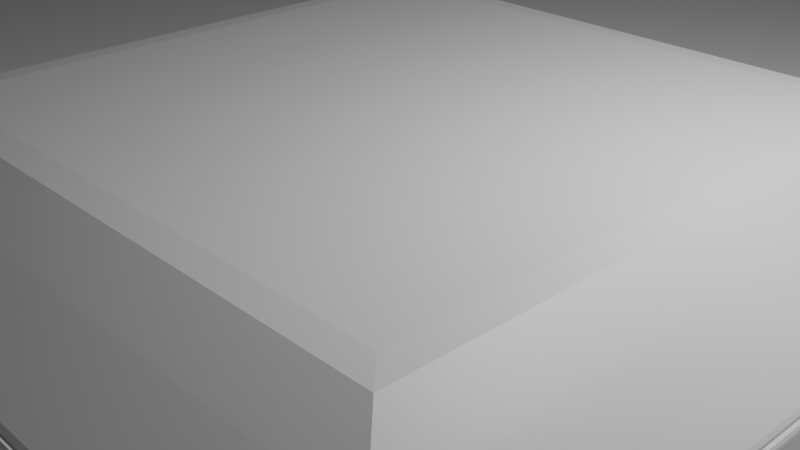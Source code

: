 # Source: podium.blend  (saved by Blender 3.3.6; exported with 4.5.12 LTS)
import bpy
from mathutils import Matrix  # noqa: F401  (used for matrix-valued properties, if any)

bpy.ops.wm.read_factory_settings(use_empty=True)
scene = bpy.context.scene
scene.name = 'Scene'

# ---- collections
col_collection = bpy.data.collections.new('Collection'); scene.collection.children.link(col_collection)

# ---- materials (node trees are filled in below, after node groups)
mat_material = bpy.data.materials.new('Material')
mat_material.alpha_threshold = 0.0
mat_material.use_transparent_shadow = False
mat_material.roughness = 0.5
mat_material.line_color = (0.0, 0.0, 0.0, 1.0)

# ---- material node trees
mat_material.use_nodes = True; mat_material.node_tree.nodes.clear()
_N = mat_material.node_tree.nodes; _L = mat_material.node_tree.links
n0 = _N.new('ShaderNodeOutputMaterial'); n0.name = 'Material Output'; n0.location = (300, 300)
n1 = _N.new('ShaderNodeBsdfPrincipled'); n1.name = 'Principled BSDF'; n1.location = (10, 300)
n1.distribution = 'GGX'
n1.subsurface_method = 'RANDOM_WALK_SKIN'
n1.inputs[3].default_value = 1.45
n1.inputs[27].default_value = (0.0, 0.0, 0.0, 1.0)
n1.inputs[28].default_value = 1.0
_L.new(n1.outputs[0], n0.inputs[0])
n0.is_active_output = True

# ---- world
world_world = bpy.data.worlds.new('World'); scene.world = world_world
world_world.use_nodes = True; world_world.node_tree.nodes.clear()
_N = world_world.node_tree.nodes; _L = world_world.node_tree.links
n0 = _N.new('ShaderNodeOutputWorld'); n0.name = 'World Output'; n0.location = (300, 300)
n1 = _N.new('ShaderNodeBackground'); n1.name = 'Background'; n1.location = (10, 300)
n1.inputs[0].default_value = (0.05088, 0.05088, 0.05088, 1.0)
_L.new(n1.outputs[0], n0.inputs[0])
n0.is_active_output = True
world_world.color = (0.05088, 0.05088, 0.05088)
world_world.use_sun_shadow = False
world_world.sun_shadow_jitter_overblur = 0.0

# ---- cameras
cam_camera = bpy.data.cameras.new('Camera')
cam_camera.clip_end = 100.0
cam_camera.ortho_scale = 7.314

# ---- lights
light_light = bpy.data.lights.new('Light', 'POINT')
light_light.transmission_factor = 0.0
light_light.energy = 1000.0
light_light.shadow_soft_size = 0.1
light_light.shadow_maximum_resolution = 0.006
light_light.use_absolute_resolution = True

# ---- meshes
me_cube = bpy.data.meshes.new('Cube')
me_cube.from_pydata([(0.7041, 0.7041, -2.371), (0.6462, 0.6462, -2.417), (0.6462, -0.6462, -2.417), (0.7041, -0.7041, -2.371), (-0.7041, 0.7041, -2.371), (-0.6462, 0.6462, -2.417), (-0.6462, -0.6462, -2.417), (-0.7041, -0.7041, -2.371), (0.9514, 1.0, 0.9514), (0.9514, 0.9514, 1.0), (1.0, 0.9514, 0.9514), (0.9514, 0.9935, 0.9757), (0.9757, 0.9935, 0.9514), (0.9747, 0.9872, 0.9747), (0.9757, 0.9514, 0.9935), (0.9514, 0.9757, 0.9935), (0.9747, 0.9747, 0.9872), (0.9935, 0.9757, 0.9514), (0.9935, 0.9514, 0.9757), (0.9872, 0.9747, 0.9747), (1.0, -0.9514, 0.9514), (0.9514, -0.9514, 1.0), (0.9514, -1.0, 0.9514), (0.9935, -0.9514, 0.9757), (0.9935, -0.9757, 0.9514), (0.9872, -0.9747, 0.9747), (0.9514, -0.9757, 0.9935), (0.9757, -0.9514, 0.9935), (0.9747, -0.9747, 0.9872), (0.9757, -0.9935, 0.9514), (0.9514, -0.9935, 0.9757), (0.9747, -0.9872, 0.9747), (-0.9514, 1.0, 0.9514), (-1.0, 0.9514, 0.9514), (-0.9514, 0.9514, 1.0), (-0.9757, 0.9935, 0.9514), (-0.9514, 0.9935, 0.9757), (-0.9747, 0.9872, 0.9747), (-0.9935, 0.9514, 0.9757), (-0.9935, 0.9757, 0.9514), (-0.9872, 0.9747, 0.9747), (-0.9514, 0.9757, 0.9935), (-0.9757, 0.9514, 0.9935), (-0.9747, 0.9747, 0.9872), (-1.0, -0.9514, 0.9514), (-0.9514, -1.0, 0.9514), (-0.9514, -0.9514, 1.0), (-0.9935, -0.9757, 0.9514), (-0.9935, -0.9514, 0.9757), (-0.9872, -0.9747, 0.9747), (-0.9514, -0.9935, 0.9757), (-0.9757, -0.9935, 0.9514), (-0.9747, -0.9872, 0.9747), (-0.9757, -0.9514, 0.9935), (-0.9514, -0.9757, 0.9935), (-0.9747, -0.9747, 0.9872), (-1.0, 0.9514, -0.9514), (-0.9514, 1.0, -0.9514), (-0.9928, 0.9753, -0.9514), (-0.9985, 0.9637, -0.9821), (-0.9924, 0.9814, -0.9799), (-0.9637, 0.9985, -0.9821), (-0.9753, 0.9928, -0.9514), (-0.9814, 0.9924, -0.9799), (-0.9949, 0.9778, -1.017), (-0.9778, 0.9949, -1.017), (-0.9878, 0.9878, -1.001), (-0.9514, -1.0, -0.9514), (-1.0, -0.9514, -0.9514), (-0.9778, -0.9949, -1.017), (-0.9949, -0.9778, -1.017), (-0.9878, -0.9878, -1.001), (-0.9753, -0.9928, -0.9514), (-0.9637, -0.9985, -0.9821), (-0.9814, -0.9924, -0.9799), (-0.9985, -0.9637, -0.9821), (-0.9928, -0.9753, -0.9514), (-0.9924, -0.9814, -0.9799), (0.9514, 1.0, -0.9514), (1.0, 0.9514, -0.9514), (0.9753, 0.9928, -0.9514), (0.9637, 0.9985, -0.9821), (0.9814, 0.9924, -0.9799), (0.9985, 0.9637, -0.9821), (0.9928, 0.9753, -0.9514), (0.9924, 0.9814, -0.9799), (0.9778, 0.9949, -1.017), (0.9949, 0.9778, -1.017), (0.9878, 0.9878, -1.001), (1.0, -0.9514, -0.9514), (0.9514, -1.0, -0.9514), (0.9928, -0.9753, -0.9514), (0.9985, -0.9637, -0.9821), (0.9924, -0.9814, -0.9799), (0.9637, -0.9985, -0.9821), (0.9753, -0.9928, -0.9514), (0.9814, -0.9924, -0.9799), (0.9949, -0.9778, -1.017), (0.9778, -0.9949, -1.017), (0.9878, -0.9878, -1.001), (-0.83, 0.7827, -1.811), (-0.7827, 0.83, -1.811), (-0.8103, 0.8103, -1.902), (-0.8154, 0.8154, -1.815), (-0.8147, 0.8147, -1.846), (-0.8064, 0.8203, -1.857), (-0.8203, 0.8064, -1.857), (-0.83, -0.7827, -1.811), (-0.8103, -0.8103, -1.902), (-0.7827, -0.83, -1.811), (-0.8203, -0.8064, -1.857), (-0.8147, -0.8147, -1.846), (-0.8064, -0.8203, -1.857), (-0.8154, -0.8154, -1.815), (0.7827, 0.83, -1.811), (0.83, 0.7827, -1.811), (0.8103, 0.8103, -1.902), (0.8154, 0.8154, -1.815), (0.8147, 0.8147, -1.846), (0.8203, 0.8064, -1.857), (0.8064, 0.8203, -1.857), (0.7827, -0.83, -1.811), (0.8103, -0.8103, -1.902), (0.83, -0.7827, -1.811), (0.8064, -0.8203, -1.857), (0.8147, -0.8147, -1.846), (0.8203, -0.8064, -1.857), (0.8154, -0.8154, -1.815), (-0.9805, 0.9332, -1.093), (-0.9879, 0.9879, -1.003), (-0.9332, 0.9805, -1.093), (-0.9866, 0.9607, -1.048), (-0.975, 0.975, -1.06), (-0.9607, 0.9866, -1.048), (-0.9659, 0.9659, -1.097), (-0.9805, -0.9332, -1.093), (-0.9332, -0.9805, -1.093), (-0.9879, -0.9879, -1.003), (-0.9659, -0.9659, -1.097), (-0.975, -0.975, -1.06), (-0.9607, -0.9866, -1.048), (-0.9866, -0.9607, -1.048), (0.9332, 0.9805, -1.093), (0.9879, 0.9879, -1.003), (0.9805, 0.9332, -1.093), (0.9607, 0.9866, -1.048), (0.975, 0.975, -1.06), (0.9866, 0.9607, -1.048), (0.9659, 0.9659, -1.097), (0.9332, -0.9805, -1.093), (0.9805, -0.9332, -1.093), (0.9879, -0.9879, -1.003), (0.9659, -0.9659, -1.097), (0.975, -0.975, -1.06), (0.9866, -0.9607, -1.048), (0.9607, -0.9866, -1.048)], [], [(90, 22, 45, 67), (68, 44, 33, 56), (0, 4, 102, 116), (143, 129, 65, 86), (9, 34, 46, 21), (79, 10, 20, 89), (100, 107, 135, 128), (123, 115, 144, 150), (3, 0, 116, 122), (5, 1, 2, 6), (114, 101, 130, 142), (109, 121, 149, 136), (5, 6, 7, 4), (1, 5, 4, 0), (6, 2, 3, 7), (2, 1, 0, 3), (7, 3, 122, 108), (8, 11, 13, 12), (11, 15, 16, 13), (9, 14, 16, 15), (14, 18, 19, 16), (10, 17, 19, 18), (17, 12, 13, 19), (13, 16, 19), (20, 23, 25, 24), (23, 27, 28, 25), (21, 26, 28, 27), (26, 30, 31, 28), (22, 29, 31, 30), (29, 24, 25, 31), (25, 28, 31), (32, 35, 37, 36), (35, 39, 40, 37), (33, 38, 40, 39), (38, 42, 43, 40), (34, 41, 43, 42), (41, 36, 37, 43), (37, 40, 43), (44, 47, 49, 48), (47, 51, 52, 49), (45, 50, 52, 51), (50, 54, 55, 52), (46, 53, 55, 54), (53, 48, 49, 55), (49, 52, 55), (56, 58, 60, 59), (58, 62, 63, 60), (57, 61, 63, 62), (61, 65, 66, 63), (129, 137, 70, 64), (64, 59, 60, 66), (60, 63, 66), (137, 151, 98, 69), (69, 73, 74, 71), (67, 72, 74, 73), (72, 76, 77, 74), (68, 75, 77, 76), (75, 70, 71, 77), (71, 74, 77), (78, 80, 82, 81), (80, 84, 85, 82), (79, 83, 85, 84), (83, 87, 88, 85), (151, 97, 99, 98), (86, 81, 82, 88), (82, 85, 88), (89, 91, 93, 92), (91, 95, 96, 93), (90, 94, 96, 95), (94, 98, 99, 96), (97, 92, 93, 99), (93, 96, 99), (137, 69, 71, 70), (64, 70, 75, 59), (59, 75, 68, 56), (129, 64, 66, 65), (86, 65, 61, 81), (81, 61, 57, 78), (10, 79, 84, 17), (17, 84, 80, 12), (12, 80, 78, 8), (67, 45, 51, 72), (72, 51, 47, 76), (76, 47, 44, 68), (22, 90, 95, 29), (29, 95, 91, 24), (24, 91, 89, 20), (32, 57, 62, 35), (35, 62, 58, 39), (39, 58, 56, 33), (21, 46, 54, 26), (26, 54, 50, 30), (30, 50, 45, 22), (9, 21, 27, 14), (14, 27, 23, 18), (18, 23, 20, 10), (151, 143, 87, 97), (69, 98, 94, 73), (73, 94, 90, 67), (46, 34, 42, 53), (53, 42, 38, 48), (48, 38, 33, 44), (34, 9, 15, 41), (41, 15, 11, 36), (36, 11, 8, 32), (143, 86, 88, 87), (97, 87, 83, 92), (92, 83, 79, 89), (57, 32, 8, 78), (100, 103, 104, 106), (101, 105, 104, 103), (102, 106, 104, 105), (107, 110, 111, 113), (108, 112, 111, 110), (109, 113, 111, 112), (114, 117, 118, 120), (115, 119, 118, 117), (116, 120, 118, 119), (121, 124, 125, 127), (122, 126, 125, 124), (123, 127, 125, 126), (128, 131, 132, 134), (129, 133, 132, 131), (130, 134, 132, 133), (135, 138, 139, 141), (136, 140, 139, 138), (137, 141, 139, 140), (142, 145, 146, 148), (143, 147, 146, 145), (144, 148, 146, 147), (149, 152, 153, 155), (150, 154, 153, 152), (151, 155, 153, 154), (102, 108, 110, 106), (106, 110, 107, 100), (116, 102, 105, 120), (120, 105, 101, 114), (108, 122, 124, 112), (112, 124, 121, 109), (122, 116, 119, 126), (126, 119, 115, 123), (128, 135, 141, 131), (131, 141, 137, 129), (142, 130, 133, 145), (145, 133, 129, 143), (136, 149, 155, 140), (140, 155, 151, 137), (150, 144, 147, 154), (154, 147, 143, 151), (130, 101, 103, 134), (134, 103, 100, 128), (109, 136, 138, 113), (113, 138, 135, 107), (144, 115, 117, 148), (148, 117, 114, 142), (123, 150, 152, 127), (127, 152, 149, 121), (4, 7, 108, 102)])
_uv = me_cube.uv_layers.new(name='UVMap')
_uv.uv.foreach_set('vector', [0.3811, 0.7561, 0.6189, 0.7561, 0.6189, 0.9939, 0.3811, 0.9939, 0.3811, 0.00607, 0.6189, 0.00607, 0.6189, 0.2439, 0.3811, 0.2439, 0.338, 0.537, 0.162, 0.537, 0.1487, 0.5237, 0.3513, 0.5237, 0.3735, 0.4995, 0.1265, 0.4995, 0.1278, 0.5, 0.3722, 0.5, 0.6311, 0.5061, 0.8689, 0.5061, 0.8689, 0.7439, 0.6311, 0.7439, 0.3811, 0.5061, 0.6189, 0.5061, 0.6189, 0.7439, 0.3811, 0.7439, 0.1462, 0.5272, 0.1462, 0.7228, 0.1274, 0.7416, 0.1274, 0.5084, 0.3538, 0.7228, 0.3538, 0.5272, 0.3726, 0.5084, 0.3726, 0.7416, 0.338, 0.713, 0.338, 0.537, 0.3513, 0.5237, 0.3513, 0.7263, 0.1692, 0.5442, 0.3308, 0.5442, 0.3308, 0.7058, 0.1692, 0.7058, 0.3478, 0.5212, 0.1522, 0.5212, 0.1334, 0.5024, 0.3666, 0.5024, 0.1522, 0.7288, 0.3478, 0.7288, 0.3666, 0.7476, 0.1334, 0.7476, 0.1692, 0.5442, 0.1692, 0.7058, 0.162, 0.713, 0.162, 0.537, 0.3308, 0.5442, 0.1692, 0.5442, 0.162, 0.537, 0.338, 0.537, 0.1692, 0.7058, 0.3308, 0.7058, 0.338, 0.713, 0.162, 0.713, 0.3308, 0.7058, 0.3308, 0.5442, 0.338, 0.537, 0.338, 0.713, 0.162, 0.713, 0.338, 0.713, 0.3513, 0.7263, 0.1487, 0.7263, 0.6189, 0.4939, 0.622, 0.4939, 0.6218, 0.4968, 0.6189, 0.497, 0.622, 0.4939, 0.625, 0.4939, 0.625, 0.4968, 0.6218, 0.4968, 0.6311, 0.5061, 0.628, 0.5061, 0.6282, 0.5, 0.6311, 0.5, 0.628, 0.5061, 0.622, 0.5061, 0.6218, 0.5032, 0.6282, 0.5, 0.6189, 0.5061, 0.6189, 0.503, 0.6218, 0.5032, 0.622, 0.5061, 0.6189, 0.503, 0.6189, 0.497, 0.6218, 0.4968, 0.6218, 0.5032, 0.6218, 0.4968, 0.625, 0.4968, 0.6218, 0.4984, 0.6189, 0.7439, 0.622, 0.7439, 0.6218, 0.7468, 0.6189, 0.747, 0.622, 0.7439, 0.628, 0.7439, 0.6282, 0.75, 0.6218, 0.7468, 0.6311, 0.7439, 0.6311, 0.75, 0.6282, 0.75, 0.628, 0.7439, 0.625, 0.7561, 0.622, 0.7561, 0.6218, 0.7532, 0.625, 0.7532, 0.6189, 0.7561, 0.6189, 0.753, 0.6218, 0.7532, 0.622, 0.7561, 0.6189, 0.753, 0.6189, 0.747, 0.6218, 0.7468, 0.6218, 0.7532, 0.6218, 0.7516, 0.625, 0.7532, 0.6218, 0.7532, 0.6189, 0.2561, 0.6189, 0.253, 0.6218, 0.2532, 0.622, 0.2561, 0.6189, 0.253, 0.6189, 0.247, 0.6218, 0.2468, 0.6218, 0.2532, 0.6189, 0.2439, 0.622, 0.2439, 0.6218, 0.2468, 0.6189, 0.247, 0.622, 0.2439, 0.625, 0.2439, 0.625, 0.2468, 0.6218, 0.2468, 0.8689, 0.5061, 0.8689, 0.5, 0.875, 0.5032, 0.875, 0.5061, 0.625, 0.2561, 0.622, 0.2561, 0.6218, 0.2532, 0.625, 0.25, 0.6218, 0.2484, 0.6218, 0.2468, 0.625, 0.2468, 0.6189, 0.00607, 0.6189, 0.003039, 0.6218, 0.003167, 0.622, 0.00607, 0.6189, 0.003039, 0.6189, 0.0, 0.6218, 0.0, 0.6218, 0.003167, 0.6189, 0.9939, 0.622, 0.9939, 0.6218, 1.0, 0.6189, 1.0, 0.622, 0.9939, 0.625, 0.9939, 0.625, 1.0, 0.6218, 1.0, 0.8689, 0.7439, 0.875, 0.7439, 0.875, 0.7468, 0.8689, 0.75, 0.625, 0.00607, 0.622, 0.00607, 0.6218, 0.003167, 0.625, 0.003167, 0.6218, 0.003167, 0.6218, 0.0, 0.625, 0.003167, 0.3811, 0.2439, 0.3811, 0.2469, 0.3775, 0.2477, 0.3772, 0.2455, 0.3811, 0.2469, 0.3811, 0.2531, 0.3775, 0.2523, 0.3775, 0.2477, 0.3811, 0.2561, 0.3772, 0.2545, 0.3775, 0.2523, 0.3811, 0.2531, 0.3772, 0.2545, 0.375, 0.2528, 0.375, 0.25, 0.3775, 0.2523, 0.1245, 0.5015, 0.1245, 0.7485, 0.125, 0.7472, 0.125, 0.5028, 0.375, 0.2472, 0.3772, 0.2455, 0.3775, 0.2477, 0.375, 0.2485, 0.3775, 0.2477, 0.3775, 0.2491, 0.375, 0.2485, 0.1265, 0.7505, 0.3735, 0.7505, 0.3722, 0.75, 0.1278, 0.75, 0.375, 0.9972, 0.3772, 0.9955, 0.3775, 1.0, 0.375, 1.0, 0.3811, 0.9939, 0.3811, 1.0, 0.3775, 1.0, 0.3772, 0.9955, 0.3811, 0.0, 0.3811, 0.003091, 0.3775, 0.002323, 0.3775, 0.0, 0.3811, 0.00607, 0.3772, 0.00454, 0.3775, 0.002323, 0.3811, 0.003091, 0.3772, 0.00454, 0.375, 0.002774, 0.375, 0.00152, 0.3775, 0.002323, 0.375, 0.00152, 0.3775, 0.0, 0.3775, 0.002323, 0.3811, 0.4939, 0.3811, 0.4969, 0.3775, 0.4977, 0.3772, 0.4955, 0.3811, 0.4969, 0.3811, 0.5031, 0.3775, 0.5023, 0.3775, 0.4977, 0.3811, 0.5061, 0.3772, 0.5045, 0.3775, 0.5023, 0.3811, 0.5031, 0.3772, 0.5045, 0.3744, 0.5005, 0.3735, 0.5, 0.3775, 0.5023, 0.3749, 0.7499, 0.3745, 0.7472, 0.3749, 0.75, 0.3749, 0.75, 0.375, 0.4972, 0.3772, 0.4955, 0.3775, 0.4977, 0.375, 0.4985, 0.3775, 0.4977, 0.3775, 0.4991, 0.375, 0.4985, 0.3811, 0.7439, 0.3811, 0.7469, 0.3775, 0.7477, 0.3772, 0.7455, 0.3811, 0.7469, 0.3811, 0.7531, 0.3775, 0.7523, 0.3775, 0.7477, 0.3811, 0.7561, 0.3772, 0.7545, 0.3775, 0.7523, 0.3811, 0.7531, 0.3772, 0.7545, 0.375, 0.7528, 0.375, 0.7515, 0.3775, 0.7523, 0.3745, 0.7472, 0.3772, 0.7455, 0.3775, 0.7477, 0.3749, 0.75, 0.3775, 0.7509, 0.3775, 0.7523, 0.375, 0.7515, 0.1251, 0.7499, 0.1278, 0.75, 0.125, 0.7499, 0.125, 0.7499, 0.375, 0.2472, 0.375, 0.002774, 0.3772, 0.00454, 0.3772, 0.2455, 0.3772, 0.2455, 0.3772, 0.00454, 0.3811, 0.00607, 0.3811, 0.2439, 0.125, 0.5015, 0.125, 0.5028, 0.125, 0.5015, 0.1251, 0.5, 0.375, 0.4972, 0.375, 0.2528, 0.3772, 0.2545, 0.3772, 0.4955, 0.3772, 0.4955, 0.3772, 0.2545, 0.3811, 0.2561, 0.3811, 0.4939, 0.6189, 0.5061, 0.3811, 0.5061, 0.3811, 0.5031, 0.6189, 0.503, 0.6189, 0.503, 0.3811, 0.5031, 0.3811, 0.4969, 0.6189, 0.497, 0.6189, 0.497, 0.3811, 0.4969, 0.3811, 0.4939, 0.6189, 0.4939, 0.3811, 0.9939, 0.6189, 0.9939, 0.6189, 1.0, 0.3811, 1.0, 0.3811, 0.0, 0.6189, 0.0, 0.6189, 0.003039, 0.3811, 0.003091, 0.3811, 0.003091, 0.6189, 0.003039, 0.6189, 0.00607, 0.3811, 0.00607, 0.6189, 0.7561, 0.3811, 0.7561, 0.3811, 0.7531, 0.6189, 0.753, 0.6189, 0.753, 0.3811, 0.7531, 0.3811, 0.7469, 0.6189, 0.747, 0.6189, 0.747, 0.3811, 0.7469, 0.3811, 0.7439, 0.6189, 0.7439, 0.6189, 0.2561, 0.3811, 0.2561, 0.3811, 0.2531, 0.6189, 0.253, 0.6189, 0.253, 0.3811, 0.2531, 0.3811, 0.2469, 0.6189, 0.247, 0.6189, 0.247, 0.3811, 0.2469, 0.3811, 0.2439, 0.6189, 0.2439, 0.6311, 0.7439, 0.8689, 0.7439, 0.8689, 0.75, 0.6311, 0.75, 0.625, 0.7561, 0.625, 0.9939, 0.622, 0.9939, 0.622, 0.7561, 0.622, 0.7561, 0.622, 0.9939, 0.6189, 0.9939, 0.6189, 0.7561, 0.6311, 0.5061, 0.6311, 0.7439, 0.628, 0.7439, 0.628, 0.5061, 0.628, 0.5061, 0.628, 0.7439, 0.622, 0.7439, 0.622, 0.5061, 0.622, 0.5061, 0.622, 0.7439, 0.6189, 0.7439, 0.6189, 0.5061, 0.3749, 0.7485, 0.3749, 0.5015, 0.3745, 0.5028, 0.3745, 0.7472, 0.375, 0.9972, 0.375, 0.7528, 0.3772, 0.7545, 0.3772, 0.9955, 0.3772, 0.9955, 0.3772, 0.7545, 0.3811, 0.7561, 0.3811, 0.9939, 0.8689, 0.7439, 0.8689, 0.5061, 0.875, 0.5061, 0.875, 0.7439, 0.625, 0.00607, 0.625, 0.2439, 0.622, 0.2439, 0.622, 0.00607, 0.622, 0.00607, 0.622, 0.2439, 0.6189, 0.2439, 0.6189, 0.00607, 0.8689, 0.5061, 0.6311, 0.5061, 0.6311, 0.5, 0.8689, 0.5, 0.625, 0.2561, 0.625, 0.4939, 0.622, 0.4939, 0.622, 0.2561, 0.622, 0.2561, 0.622, 0.4939, 0.6189, 0.4939, 0.6189, 0.2561, 0.3735, 0.5, 0.3722, 0.5, 0.3735, 0.5, 0.3744, 0.5005, 0.3745, 0.7472, 0.3745, 0.5028, 0.3772, 0.5045, 0.3772, 0.7455, 0.3772, 0.7455, 0.3772, 0.5045, 0.3811, 0.5061, 0.3811, 0.7439, 0.3811, 0.2561, 0.6189, 0.2561, 0.6189, 0.4939, 0.3811, 0.4939, 0.1462, 0.5272, 0.1465, 0.5215, 0.1476, 0.5226, 0.1474, 0.5242, 0.1522, 0.5212, 0.1492, 0.5224, 0.1476, 0.5226, 0.1465, 0.5215, 0.1487, 0.5237, 0.1474, 0.5242, 0.1476, 0.5226, 0.1475, 0.5224, 0.1462, 0.7228, 0.1474, 0.7258, 0.1476, 0.7274, 0.1465, 0.7285, 0.1487, 0.7263, 0.1492, 0.7276, 0.1476, 0.7274, 0.1474, 0.7275, 0.1522, 0.7288, 0.1465, 0.7285, 0.1476, 0.7274, 0.1492, 0.7276, 0.3478, 0.5212, 0.3535, 0.5215, 0.3524, 0.5226, 0.3508, 0.5224, 0.3538, 0.5272, 0.3526, 0.5242, 0.3524, 0.5226, 0.3535, 0.5215, 0.3513, 0.5237, 0.3508, 0.5224, 0.3524, 0.5226, 0.3526, 0.5225, 0.3478, 0.7288, 0.3508, 0.7276, 0.3524, 0.7274, 0.3535, 0.7285, 0.3513, 0.7263, 0.3526, 0.7258, 0.3524, 0.7274, 0.3525, 0.7276, 0.3538, 0.7228, 0.3535, 0.7285, 0.3524, 0.7274, 0.3526, 0.7258, 0.1274, 0.5084, 0.1262, 0.5049, 0.127, 0.502, 0.1277, 0.5027, 0.1265, 0.4995, 0.1299, 0.5012, 0.127, 0.502, 0.1262, 0.5014, 0.1334, 0.5024, 0.1277, 0.5027, 0.127, 0.502, 0.1299, 0.5012, 0.1274, 0.7416, 0.1277, 0.7473, 0.127, 0.748, 0.1262, 0.7451, 0.1334, 0.7476, 0.1299, 0.7488, 0.127, 0.748, 0.1277, 0.7473, 0.1245, 0.7485, 0.1262, 0.7451, 0.127, 0.748, 0.1264, 0.7488, 0.3666, 0.5024, 0.3701, 0.5012, 0.373, 0.502, 0.3723, 0.5027, 0.3749, 0.5015, 0.3738, 0.5049, 0.373, 0.502, 0.3736, 0.5012, 0.3726, 0.5084, 0.3723, 0.5027, 0.373, 0.502, 0.3738, 0.5049, 0.3666, 0.7476, 0.3723, 0.7473, 0.373, 0.748, 0.3701, 0.7488, 0.3726, 0.7416, 0.3738, 0.7451, 0.373, 0.748, 0.3723, 0.7473, 0.3735, 0.7505, 0.3701, 0.7488, 0.373, 0.748, 0.3738, 0.7486, 0.1487, 0.5237, 0.1487, 0.7263, 0.1474, 0.7258, 0.1474, 0.5242, 0.1474, 0.5242, 0.1474, 0.7258, 0.1462, 0.7228, 0.1462, 0.5272, 0.3513, 0.5237, 0.1487, 0.5237, 0.1492, 0.5224, 0.3508, 0.5224, 0.3508, 0.5224, 0.1492, 0.5224, 0.1522, 0.5212, 0.3478, 0.5212, 0.1487, 0.7263, 0.3513, 0.7263, 0.3508, 0.7276, 0.1492, 0.7276, 0.1492, 0.7276, 0.3508, 0.7276, 0.3478, 0.7288, 0.1522, 0.7288, 0.3513, 0.7263, 0.3513, 0.5237, 0.3526, 0.5242, 0.3526, 0.7258, 0.3526, 0.7258, 0.3526, 0.5242, 0.3538, 0.5272, 0.3538, 0.7228, 0.1274, 0.5084, 0.1274, 0.7416, 0.1262, 0.7451, 0.1262, 0.5049, 0.1262, 0.5049, 0.1262, 0.7451, 0.1245, 0.7485, 0.1245, 0.5015, 0.3666, 0.5024, 0.1334, 0.5024, 0.1299, 0.5012, 0.3701, 0.5012, 0.3701, 0.5012, 0.1299, 0.5012, 0.1265, 0.4995, 0.3735, 0.4995, 0.1334, 0.7476, 0.3666, 0.7476, 0.3701, 0.7488, 0.1299, 0.7488, 0.1299, 0.7488, 0.3701, 0.7488, 0.3735, 0.7505, 0.1265, 0.7505, 0.3726, 0.7416, 0.3726, 0.5084, 0.3738, 0.5049, 0.3738, 0.7451, 0.3738, 0.7451, 0.3738, 0.5049, 0.3749, 0.5015, 0.3749, 0.7485, 0.1334, 0.5024, 0.1522, 0.5212, 0.1465, 0.5215, 0.1277, 0.5027, 0.1277, 0.5027, 0.1465, 0.5215, 0.1462, 0.5272, 0.1274, 0.5084, 0.1522, 0.7288, 0.1334, 0.7476, 0.1277, 0.7473, 0.1465, 0.7285, 0.1465, 0.7285, 0.1277, 0.7473, 0.1274, 0.7416, 0.1462, 0.7228, 0.3726, 0.5084, 0.3538, 0.5272, 0.3535, 0.5215, 0.3723, 0.5027, 0.3723, 0.5027, 0.3535, 0.5215, 0.3478, 0.5212, 0.3666, 0.5024, 0.3538, 0.7228, 0.3726, 0.7416, 0.3723, 0.7473, 0.3535, 0.7285, 0.3535, 0.7285, 0.3723, 0.7473, 0.3666, 0.7476, 0.3478, 0.7288, 0.162, 0.537, 0.162, 0.713, 0.1487, 0.7263, 0.1487, 0.5237])
me_cube.materials.append(mat_material)
me_cube.use_mirror_vertex_groups = False
me_cube.update()
me_plane = bpy.data.meshes.new('Plane')
me_plane.from_pydata([(-1.0, -1.0, 0.0), (1.0, -1.0, 0.0), (-1.0, 1.0, 0.0), (1.0, 1.0, 0.0)], [], [(0, 1, 3, 2)])
_uv = me_plane.uv_layers.new(name='UVMap')
_uv.uv.foreach_set('vector', [0.0, 0.0, 1.0, 0.0, 1.0, 1.0, 0.0, 1.0])
me_plane.update()

# ---- objects
ob_cube = bpy.data.objects.new('Cube', me_cube)
ob_light = bpy.data.objects.new('Light', light_light)
ob_camera = bpy.data.objects.new('Camera', cam_camera)
ob_plane = bpy.data.objects.new('Plane', me_plane)

# ---- transforms, parenting, visibility, modifiers, constraints
ob_cube.location = (0.0, 0.0, 0.0)
ob_cube.scale = (4.863, 4.863, -0.5329)
ob_cube.lock_rotations_4d = False
ob_cube.empty_display_type = 'ARROWS'
ob_cube.lineart.crease_threshold = 0.0
ob_light.location = (4.076, 1.005, 5.904)
ob_light.rotation_euler = (0.6503, 0.05522, 1.866)
ob_light.lock_rotations_4d = False
ob_light.empty_display_type = 'ARROWS'
ob_light.color = (0.0, 0.0, 0.0, 0.0)
ob_light.lineart.crease_threshold = 0.0
ob_camera.location = (7.359, -6.926, 4.958)
ob_camera.rotation_euler = (1.109, 0.0, 0.8149)
ob_camera.lock_rotations_4d = False
ob_camera.empty_display_type = 'ARROWS'
ob_camera.color = (0.0, 0.0, 0.0, 0.0)
ob_camera.display_type = 'WIRE'
ob_camera.lineart.crease_threshold = 0.0
ob_plane.location = (0.0, 0.0, 0.0)
ob_plane.scale = (18.02, 18.02, 18.02)

# ---- collection membership
col_collection.objects.link(ob_cube)
col_collection.objects.link(ob_light)
col_collection.objects.link(ob_camera)
col_collection.objects.link(ob_plane)

# ---- scene / render settings (as saved in the file)
scene.camera = ob_camera
scene.frame_start = 1; scene.frame_end = 250; scene.frame_set(1)
scene.render.engine = 'BLENDER_EEVEE_NEXT'
scene.cycles.sampling_pattern = 'TABULATED_SOBOL'
scene.cycles.use_light_tree = False
scene.view_settings.view_transform = 'Filmic'
bpy.context.view_layer.update()
